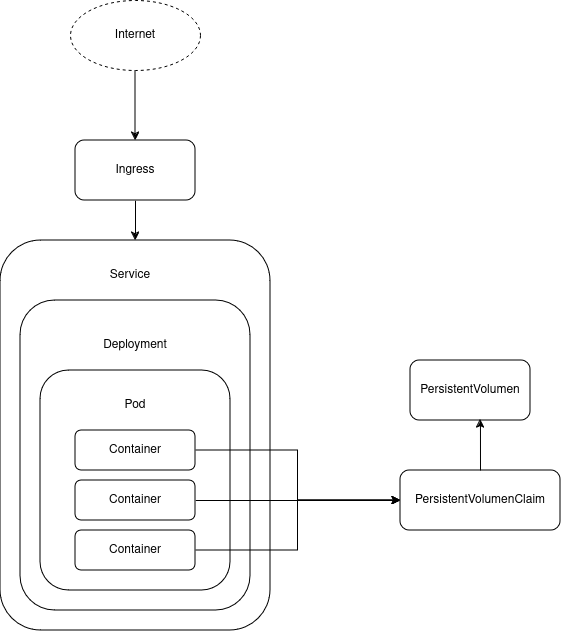

The diagram above was exported from draw.io. Its source (the exported page's mxGraphModel, read from the mxfile embedded in the PNG):
<mxGraphModel dx="794" dy="1155" grid="1" gridSize="10" guides="1" tooltips="1" connect="1" arrows="1" fold="1" page="1" pageScale="1" pageWidth="827" pageHeight="1169" math="0" shadow="0">
  <root>
    <mxCell id="0" />
    <mxCell id="1" parent="0" />
    <mxCell id="Vgu_pPYQyBMFr0E2aG31-8" value="" style="rounded=1;whiteSpace=wrap;html=1;" vertex="1" parent="1">
      <mxGeometry x="210" y="450" width="270" height="390" as="geometry" />
    </mxCell>
    <mxCell id="Vgu_pPYQyBMFr0E2aG31-6" value="" style="rounded=1;whiteSpace=wrap;html=1;" vertex="1" parent="1">
      <mxGeometry x="230" y="510" width="230" height="310" as="geometry" />
    </mxCell>
    <mxCell id="Vgu_pPYQyBMFr0E2aG31-4" value="" style="rounded=1;whiteSpace=wrap;html=1;" vertex="1" parent="1">
      <mxGeometry x="250" y="580" width="190" height="220" as="geometry" />
    </mxCell>
    <mxCell id="Vgu_pPYQyBMFr0E2aG31-20" style="edgeStyle=orthogonalEdgeStyle;rounded=0;orthogonalLoop=1;jettySize=auto;html=1;exitX=1;exitY=0.5;exitDx=0;exitDy=0;entryX=0;entryY=0.5;entryDx=0;entryDy=0;" edge="1" parent="1" source="Vgu_pPYQyBMFr0E2aG31-1" target="Vgu_pPYQyBMFr0E2aG31-15">
      <mxGeometry relative="1" as="geometry" />
    </mxCell>
    <mxCell id="Vgu_pPYQyBMFr0E2aG31-1" value="Container" style="rounded=1;whiteSpace=wrap;html=1;" vertex="1" parent="1">
      <mxGeometry x="285" y="640" width="120" height="40" as="geometry" />
    </mxCell>
    <mxCell id="Vgu_pPYQyBMFr0E2aG31-21" style="edgeStyle=orthogonalEdgeStyle;rounded=0;orthogonalLoop=1;jettySize=auto;html=1;exitX=1;exitY=0.5;exitDx=0;exitDy=0;entryX=0;entryY=0.5;entryDx=0;entryDy=0;" edge="1" parent="1" source="Vgu_pPYQyBMFr0E2aG31-2" target="Vgu_pPYQyBMFr0E2aG31-15">
      <mxGeometry relative="1" as="geometry" />
    </mxCell>
    <mxCell id="Vgu_pPYQyBMFr0E2aG31-2" value="Container" style="rounded=1;whiteSpace=wrap;html=1;" vertex="1" parent="1">
      <mxGeometry x="285" y="690" width="120" height="40" as="geometry" />
    </mxCell>
    <mxCell id="Vgu_pPYQyBMFr0E2aG31-22" style="edgeStyle=orthogonalEdgeStyle;rounded=0;orthogonalLoop=1;jettySize=auto;html=1;exitX=1;exitY=0.5;exitDx=0;exitDy=0;entryX=0;entryY=0.5;entryDx=0;entryDy=0;" edge="1" parent="1" source="Vgu_pPYQyBMFr0E2aG31-3" target="Vgu_pPYQyBMFr0E2aG31-15">
      <mxGeometry relative="1" as="geometry" />
    </mxCell>
    <mxCell id="Vgu_pPYQyBMFr0E2aG31-3" value="Container" style="rounded=1;whiteSpace=wrap;html=1;" vertex="1" parent="1">
      <mxGeometry x="285" y="740" width="120" height="40" as="geometry" />
    </mxCell>
    <mxCell id="Vgu_pPYQyBMFr0E2aG31-5" value="Pod" style="text;html=1;align=center;verticalAlign=middle;whiteSpace=wrap;rounded=0;" vertex="1" parent="1">
      <mxGeometry x="315" y="600" width="60" height="30" as="geometry" />
    </mxCell>
    <mxCell id="Vgu_pPYQyBMFr0E2aG31-7" value="Deployment" style="text;html=1;align=center;verticalAlign=middle;whiteSpace=wrap;rounded=0;" vertex="1" parent="1">
      <mxGeometry x="315" y="540" width="60" height="30" as="geometry" />
    </mxCell>
    <mxCell id="Vgu_pPYQyBMFr0E2aG31-9" value="Service" style="text;html=1;align=center;verticalAlign=middle;whiteSpace=wrap;rounded=0;" vertex="1" parent="1">
      <mxGeometry x="310" y="470" width="60" height="30" as="geometry" />
    </mxCell>
    <mxCell id="Vgu_pPYQyBMFr0E2aG31-13" style="edgeStyle=orthogonalEdgeStyle;rounded=0;orthogonalLoop=1;jettySize=auto;html=1;exitX=0.5;exitY=1;exitDx=0;exitDy=0;entryX=0.5;entryY=0;entryDx=0;entryDy=0;" edge="1" parent="1" source="Vgu_pPYQyBMFr0E2aG31-10" target="Vgu_pPYQyBMFr0E2aG31-8">
      <mxGeometry relative="1" as="geometry" />
    </mxCell>
    <mxCell id="Vgu_pPYQyBMFr0E2aG31-10" value="Ingress" style="rounded=1;whiteSpace=wrap;html=1;" vertex="1" parent="1">
      <mxGeometry x="285" y="350" width="120" height="60" as="geometry" />
    </mxCell>
    <mxCell id="Vgu_pPYQyBMFr0E2aG31-12" style="edgeStyle=orthogonalEdgeStyle;rounded=0;orthogonalLoop=1;jettySize=auto;html=1;exitX=0.5;exitY=1;exitDx=0;exitDy=0;" edge="1" parent="1" source="Vgu_pPYQyBMFr0E2aG31-11">
      <mxGeometry relative="1" as="geometry">
        <mxPoint x="345" y="350" as="targetPoint" />
      </mxGeometry>
    </mxCell>
    <mxCell id="Vgu_pPYQyBMFr0E2aG31-11" value="Internet" style="ellipse;whiteSpace=wrap;html=1;align=center;dashed=1;" vertex="1" parent="1">
      <mxGeometry x="280" y="210" width="130" height="70" as="geometry" />
    </mxCell>
    <mxCell id="Vgu_pPYQyBMFr0E2aG31-14" value="PersistentVolumen" style="rounded=1;whiteSpace=wrap;html=1;" vertex="1" parent="1">
      <mxGeometry x="620" y="570" width="120" height="60" as="geometry" />
    </mxCell>
    <mxCell id="Vgu_pPYQyBMFr0E2aG31-15" value="PersistentVolumenClaim" style="rounded=1;whiteSpace=wrap;html=1;" vertex="1" parent="1">
      <mxGeometry x="610" y="680" width="160" height="60" as="geometry" />
    </mxCell>
    <mxCell id="Vgu_pPYQyBMFr0E2aG31-23" style="edgeStyle=orthogonalEdgeStyle;rounded=0;orthogonalLoop=1;jettySize=auto;html=1;exitX=0.5;exitY=0;exitDx=0;exitDy=0;entryX=0.583;entryY=0.983;entryDx=0;entryDy=0;entryPerimeter=0;" edge="1" parent="1" source="Vgu_pPYQyBMFr0E2aG31-15" target="Vgu_pPYQyBMFr0E2aG31-14">
      <mxGeometry relative="1" as="geometry" />
    </mxCell>
  </root>
</mxGraphModel>